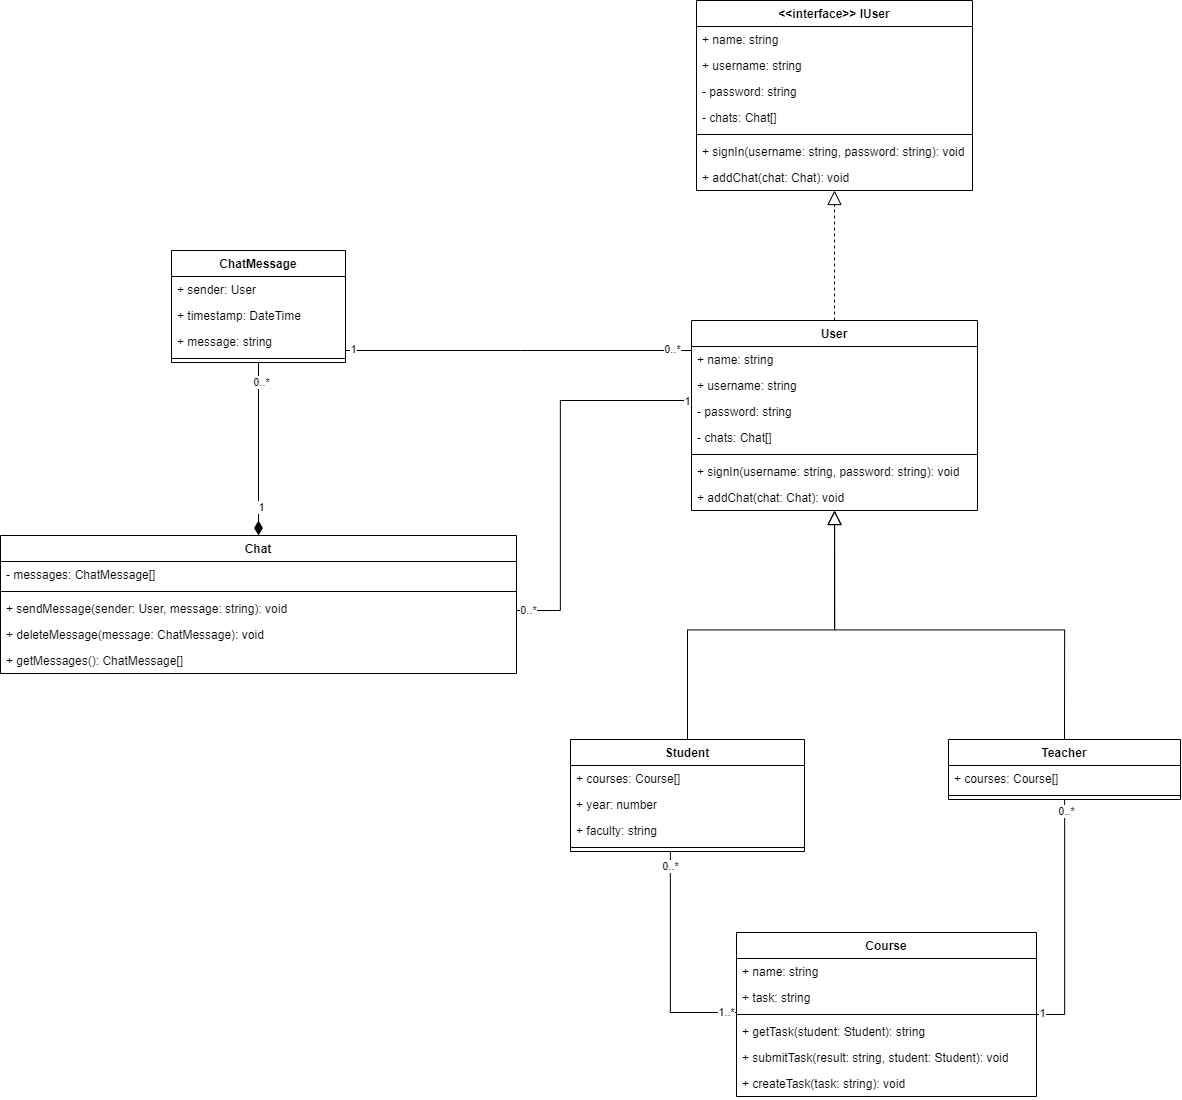

The diagram above was exported from draw.io. Its source (the exported page's mxGraphModel, read from the mxfile embedded in the PNG):
<mxGraphModel dx="3827" dy="2660" grid="1" gridSize="10" guides="1" tooltips="1" connect="1" arrows="0" fold="1" page="1" pageScale="1" pageWidth="827" pageHeight="1169" math="0" shadow="0">
  <root>
    <mxCell id="WIyWlLk6GJQsqaUBKTNV-0" />
    <mxCell id="WIyWlLk6GJQsqaUBKTNV-1" parent="WIyWlLk6GJQsqaUBKTNV-0" />
    <mxCell id="smnOxHgna7KKG46n1vhN-0" value="User" style="swimlane;fontStyle=1;align=center;verticalAlign=top;childLayout=stackLayout;horizontal=1;startSize=26;horizontalStack=0;resizeParent=1;resizeParentMax=0;resizeLast=0;collapsible=1;marginBottom=0;whiteSpace=wrap;html=1;" parent="WIyWlLk6GJQsqaUBKTNV-1" vertex="1">
      <mxGeometry x="131" y="160" width="286" height="190" as="geometry" />
    </mxCell>
    <mxCell id="smnOxHgna7KKG46n1vhN-1" value="+ name: string" style="text;strokeColor=none;fillColor=none;align=left;verticalAlign=top;spacingLeft=4;spacingRight=4;overflow=hidden;rotatable=0;points=[[0,0.5],[1,0.5]];portConstraint=eastwest;whiteSpace=wrap;html=1;" parent="smnOxHgna7KKG46n1vhN-0" vertex="1">
      <mxGeometry y="26" width="286" height="26" as="geometry" />
    </mxCell>
    <mxCell id="Vn2jGvoGDyOa7jBfPX1W-2" value="+ username: string" style="text;strokeColor=none;fillColor=none;align=left;verticalAlign=top;spacingLeft=4;spacingRight=4;overflow=hidden;rotatable=0;points=[[0,0.5],[1,0.5]];portConstraint=eastwest;whiteSpace=wrap;html=1;" parent="smnOxHgna7KKG46n1vhN-0" vertex="1">
      <mxGeometry y="52" width="286" height="26" as="geometry" />
    </mxCell>
    <mxCell id="Vn2jGvoGDyOa7jBfPX1W-3" value="- password: string" style="text;strokeColor=none;fillColor=none;align=left;verticalAlign=top;spacingLeft=4;spacingRight=4;overflow=hidden;rotatable=0;points=[[0,0.5],[1,0.5]];portConstraint=eastwest;whiteSpace=wrap;html=1;" parent="smnOxHgna7KKG46n1vhN-0" vertex="1">
      <mxGeometry y="78" width="286" height="26" as="geometry" />
    </mxCell>
    <mxCell id="smnOxHgna7KKG46n1vhN-85" value="- chats: Chat[]" style="text;strokeColor=none;fillColor=none;align=left;verticalAlign=top;spacingLeft=4;spacingRight=4;overflow=hidden;rotatable=0;points=[[0,0.5],[1,0.5]];portConstraint=eastwest;whiteSpace=wrap;html=1;" parent="smnOxHgna7KKG46n1vhN-0" vertex="1">
      <mxGeometry y="104" width="286" height="26" as="geometry" />
    </mxCell>
    <mxCell id="smnOxHgna7KKG46n1vhN-2" value="" style="line;strokeWidth=1;fillColor=none;align=left;verticalAlign=middle;spacingTop=-1;spacingLeft=3;spacingRight=3;rotatable=0;labelPosition=right;points=[];portConstraint=eastwest;strokeColor=inherit;" parent="smnOxHgna7KKG46n1vhN-0" vertex="1">
      <mxGeometry y="130" width="286" height="8" as="geometry" />
    </mxCell>
    <mxCell id="smnOxHgna7KKG46n1vhN-3" value="+ signIn(username: string, password: string): void" style="text;strokeColor=none;fillColor=none;align=left;verticalAlign=top;spacingLeft=4;spacingRight=4;overflow=hidden;rotatable=0;points=[[0,0.5],[1,0.5]];portConstraint=eastwest;whiteSpace=wrap;html=1;" parent="smnOxHgna7KKG46n1vhN-0" vertex="1">
      <mxGeometry y="138" width="286" height="26" as="geometry" />
    </mxCell>
    <mxCell id="pW2dVAKaNpDbFHzp1bdp-34" value="+ addChat(chat: Chat): void" style="text;strokeColor=none;fillColor=none;align=left;verticalAlign=top;spacingLeft=4;spacingRight=4;overflow=hidden;rotatable=0;points=[[0,0.5],[1,0.5]];portConstraint=eastwest;whiteSpace=wrap;html=1;" vertex="1" parent="smnOxHgna7KKG46n1vhN-0">
      <mxGeometry y="164" width="286" height="26" as="geometry" />
    </mxCell>
    <mxCell id="smnOxHgna7KKG46n1vhN-55" style="edgeStyle=orthogonalEdgeStyle;rounded=0;orthogonalLoop=1;jettySize=auto;html=1;exitX=0.5;exitY=0;exitDx=0;exitDy=0;entryX=0.5;entryY=1;entryDx=0;entryDy=0;endArrow=block;endFill=0;endSize=12;" parent="WIyWlLk6GJQsqaUBKTNV-1" source="smnOxHgna7KKG46n1vhN-4" target="smnOxHgna7KKG46n1vhN-0" edge="1">
      <mxGeometry relative="1" as="geometry" />
    </mxCell>
    <mxCell id="smnOxHgna7KKG46n1vhN-4" value="Student" style="swimlane;fontStyle=1;align=center;verticalAlign=top;childLayout=stackLayout;horizontal=1;startSize=26;horizontalStack=0;resizeParent=1;resizeParentMax=0;resizeLast=0;collapsible=1;marginBottom=0;whiteSpace=wrap;html=1;" parent="WIyWlLk6GJQsqaUBKTNV-1" vertex="1">
      <mxGeometry x="10" y="579" width="234" height="112" as="geometry" />
    </mxCell>
    <mxCell id="pW2dVAKaNpDbFHzp1bdp-7" value="+ courses: Course[]" style="text;strokeColor=none;fillColor=none;align=left;verticalAlign=top;spacingLeft=4;spacingRight=4;overflow=hidden;rotatable=0;points=[[0,0.5],[1,0.5]];portConstraint=eastwest;whiteSpace=wrap;html=1;" vertex="1" parent="smnOxHgna7KKG46n1vhN-4">
      <mxGeometry y="26" width="234" height="26" as="geometry" />
    </mxCell>
    <mxCell id="pW2dVAKaNpDbFHzp1bdp-52" value="+ year: number" style="text;strokeColor=none;fillColor=none;align=left;verticalAlign=top;spacingLeft=4;spacingRight=4;overflow=hidden;rotatable=0;points=[[0,0.5],[1,0.5]];portConstraint=eastwest;whiteSpace=wrap;html=1;" vertex="1" parent="smnOxHgna7KKG46n1vhN-4">
      <mxGeometry y="52" width="234" height="26" as="geometry" />
    </mxCell>
    <mxCell id="pW2dVAKaNpDbFHzp1bdp-60" value="+ faculty: string" style="text;strokeColor=none;fillColor=none;align=left;verticalAlign=top;spacingLeft=4;spacingRight=4;overflow=hidden;rotatable=0;points=[[0,0.5],[1,0.5]];portConstraint=eastwest;whiteSpace=wrap;html=1;" vertex="1" parent="smnOxHgna7KKG46n1vhN-4">
      <mxGeometry y="78" width="234" height="26" as="geometry" />
    </mxCell>
    <mxCell id="smnOxHgna7KKG46n1vhN-6" value="" style="line;strokeWidth=1;fillColor=none;align=left;verticalAlign=middle;spacingTop=-1;spacingLeft=3;spacingRight=3;rotatable=0;labelPosition=right;points=[];portConstraint=eastwest;strokeColor=inherit;" parent="smnOxHgna7KKG46n1vhN-4" vertex="1">
      <mxGeometry y="104" width="234" height="8" as="geometry" />
    </mxCell>
    <mxCell id="smnOxHgna7KKG46n1vhN-57" style="edgeStyle=orthogonalEdgeStyle;rounded=0;orthogonalLoop=1;jettySize=auto;html=1;exitX=0.5;exitY=0;exitDx=0;exitDy=0;endArrow=block;endFill=0;endSize=12;" parent="WIyWlLk6GJQsqaUBKTNV-1" source="smnOxHgna7KKG46n1vhN-8" target="smnOxHgna7KKG46n1vhN-0" edge="1">
      <mxGeometry relative="1" as="geometry" />
    </mxCell>
    <mxCell id="smnOxHgna7KKG46n1vhN-8" value="Teacher" style="swimlane;fontStyle=1;align=center;verticalAlign=top;childLayout=stackLayout;horizontal=1;startSize=26;horizontalStack=0;resizeParent=1;resizeParentMax=0;resizeLast=0;collapsible=1;marginBottom=0;whiteSpace=wrap;html=1;" parent="WIyWlLk6GJQsqaUBKTNV-1" vertex="1">
      <mxGeometry x="388" y="579" width="232" height="60" as="geometry">
        <mxRectangle x="348" y="467" width="110" height="30" as="alternateBounds" />
      </mxGeometry>
    </mxCell>
    <mxCell id="pW2dVAKaNpDbFHzp1bdp-32" value="+ courses: Course[]" style="text;strokeColor=none;fillColor=none;align=left;verticalAlign=top;spacingLeft=4;spacingRight=4;overflow=hidden;rotatable=0;points=[[0,0.5],[1,0.5]];portConstraint=eastwest;whiteSpace=wrap;html=1;" vertex="1" parent="smnOxHgna7KKG46n1vhN-8">
      <mxGeometry y="26" width="232" height="26" as="geometry" />
    </mxCell>
    <mxCell id="smnOxHgna7KKG46n1vhN-10" value="" style="line;strokeWidth=1;fillColor=none;align=left;verticalAlign=middle;spacingTop=-1;spacingLeft=3;spacingRight=3;rotatable=0;labelPosition=right;points=[];portConstraint=eastwest;strokeColor=inherit;" parent="smnOxHgna7KKG46n1vhN-8" vertex="1">
      <mxGeometry y="52" width="232" height="8" as="geometry" />
    </mxCell>
    <mxCell id="pW2dVAKaNpDbFHzp1bdp-65" style="edgeStyle=orthogonalEdgeStyle;rounded=0;orthogonalLoop=1;jettySize=auto;html=1;endArrow=none;endFill=0;" edge="1" parent="WIyWlLk6GJQsqaUBKTNV-1" source="smnOxHgna7KKG46n1vhN-70" target="smnOxHgna7KKG46n1vhN-0">
      <mxGeometry relative="1" as="geometry">
        <Array as="points">
          <mxPoint x="-40" y="190" />
          <mxPoint x="-40" y="190" />
        </Array>
      </mxGeometry>
    </mxCell>
    <mxCell id="pW2dVAKaNpDbFHzp1bdp-70" value="1" style="edgeLabel;html=1;align=center;verticalAlign=middle;resizable=0;points=[];" vertex="1" connectable="0" parent="pW2dVAKaNpDbFHzp1bdp-65">
      <mxGeometry x="-0.9328" y="2" relative="1" as="geometry">
        <mxPoint x="-5" as="offset" />
      </mxGeometry>
    </mxCell>
    <mxCell id="pW2dVAKaNpDbFHzp1bdp-71" value="0..*" style="edgeLabel;html=1;align=center;verticalAlign=middle;resizable=0;points=[];" vertex="1" connectable="0" parent="pW2dVAKaNpDbFHzp1bdp-65">
      <mxGeometry x="0.8783" y="2" relative="1" as="geometry">
        <mxPoint as="offset" />
      </mxGeometry>
    </mxCell>
    <mxCell id="smnOxHgna7KKG46n1vhN-70" value="ChatMessage" style="swimlane;fontStyle=1;align=center;verticalAlign=top;childLayout=stackLayout;horizontal=1;startSize=26;horizontalStack=0;resizeParent=1;resizeParentMax=0;resizeLast=0;collapsible=1;marginBottom=0;whiteSpace=wrap;html=1;" parent="WIyWlLk6GJQsqaUBKTNV-1" vertex="1">
      <mxGeometry x="-389" y="90" width="174" height="112" as="geometry" />
    </mxCell>
    <mxCell id="smnOxHgna7KKG46n1vhN-71" value="+ sender: User" style="text;strokeColor=none;fillColor=none;align=left;verticalAlign=top;spacingLeft=4;spacingRight=4;overflow=hidden;rotatable=0;points=[[0,0.5],[1,0.5]];portConstraint=eastwest;whiteSpace=wrap;html=1;" parent="smnOxHgna7KKG46n1vhN-70" vertex="1">
      <mxGeometry y="26" width="174" height="26" as="geometry" />
    </mxCell>
    <mxCell id="smnOxHgna7KKG46n1vhN-79" value="+ timestamp: DateTime" style="text;strokeColor=none;fillColor=none;align=left;verticalAlign=top;spacingLeft=4;spacingRight=4;overflow=hidden;rotatable=0;points=[[0,0.5],[1,0.5]];portConstraint=eastwest;whiteSpace=wrap;html=1;" parent="smnOxHgna7KKG46n1vhN-70" vertex="1">
      <mxGeometry y="52" width="174" height="26" as="geometry" />
    </mxCell>
    <mxCell id="smnOxHgna7KKG46n1vhN-80" value="+ message: string" style="text;strokeColor=none;fillColor=none;align=left;verticalAlign=top;spacingLeft=4;spacingRight=4;overflow=hidden;rotatable=0;points=[[0,0.5],[1,0.5]];portConstraint=eastwest;whiteSpace=wrap;html=1;" parent="smnOxHgna7KKG46n1vhN-70" vertex="1">
      <mxGeometry y="78" width="174" height="26" as="geometry" />
    </mxCell>
    <mxCell id="smnOxHgna7KKG46n1vhN-72" value="" style="line;strokeWidth=1;fillColor=none;align=left;verticalAlign=middle;spacingTop=-1;spacingLeft=3;spacingRight=3;rotatable=0;labelPosition=right;points=[];portConstraint=eastwest;strokeColor=inherit;" parent="smnOxHgna7KKG46n1vhN-70" vertex="1">
      <mxGeometry y="104" width="174" height="8" as="geometry" />
    </mxCell>
    <mxCell id="smnOxHgna7KKG46n1vhN-75" value="Chat" style="swimlane;fontStyle=1;align=center;verticalAlign=top;childLayout=stackLayout;horizontal=1;startSize=26;horizontalStack=0;resizeParent=1;resizeParentMax=0;resizeLast=0;collapsible=1;marginBottom=0;whiteSpace=wrap;html=1;" parent="WIyWlLk6GJQsqaUBKTNV-1" vertex="1">
      <mxGeometry x="-560" y="375" width="516" height="138" as="geometry" />
    </mxCell>
    <mxCell id="pW2dVAKaNpDbFHzp1bdp-4" value="- messages: ChatMessage[]" style="text;strokeColor=none;fillColor=none;align=left;verticalAlign=top;spacingLeft=4;spacingRight=4;overflow=hidden;rotatable=0;points=[[0,0.5],[1,0.5]];portConstraint=eastwest;whiteSpace=wrap;html=1;" vertex="1" parent="smnOxHgna7KKG46n1vhN-75">
      <mxGeometry y="26" width="516" height="26" as="geometry" />
    </mxCell>
    <mxCell id="smnOxHgna7KKG46n1vhN-77" value="" style="line;strokeWidth=1;fillColor=none;align=left;verticalAlign=middle;spacingTop=-1;spacingLeft=3;spacingRight=3;rotatable=0;labelPosition=right;points=[];portConstraint=eastwest;strokeColor=inherit;" parent="smnOxHgna7KKG46n1vhN-75" vertex="1">
      <mxGeometry y="52" width="516" height="8" as="geometry" />
    </mxCell>
    <mxCell id="smnOxHgna7KKG46n1vhN-78" value="+ sendMessage(sender: User, message: string): void" style="text;strokeColor=none;fillColor=none;align=left;verticalAlign=top;spacingLeft=4;spacingRight=4;overflow=hidden;rotatable=0;points=[[0,0.5],[1,0.5]];portConstraint=eastwest;whiteSpace=wrap;html=1;" parent="smnOxHgna7KKG46n1vhN-75" vertex="1">
      <mxGeometry y="60" width="516" height="26" as="geometry" />
    </mxCell>
    <mxCell id="smnOxHgna7KKG46n1vhN-81" value="+ deleteMessage(message: ChatMessage): void" style="text;strokeColor=none;fillColor=none;align=left;verticalAlign=top;spacingLeft=4;spacingRight=4;overflow=hidden;rotatable=0;points=[[0,0.5],[1,0.5]];portConstraint=eastwest;whiteSpace=wrap;html=1;" parent="smnOxHgna7KKG46n1vhN-75" vertex="1">
      <mxGeometry y="86" width="516" height="26" as="geometry" />
    </mxCell>
    <mxCell id="smnOxHgna7KKG46n1vhN-117" value="+ getMessages(): ChatMessage[]" style="text;strokeColor=none;fillColor=none;align=left;verticalAlign=top;spacingLeft=4;spacingRight=4;overflow=hidden;rotatable=0;points=[[0,0.5],[1,0.5]];portConstraint=eastwest;whiteSpace=wrap;html=1;" parent="smnOxHgna7KKG46n1vhN-75" vertex="1">
      <mxGeometry y="112" width="516" height="26" as="geometry" />
    </mxCell>
    <mxCell id="smnOxHgna7KKG46n1vhN-86" style="edgeStyle=orthogonalEdgeStyle;rounded=0;orthogonalLoop=1;jettySize=auto;html=1;endArrow=diamondThin;endFill=1;endSize=12;" parent="WIyWlLk6GJQsqaUBKTNV-1" source="smnOxHgna7KKG46n1vhN-70" target="smnOxHgna7KKG46n1vhN-75" edge="1">
      <mxGeometry relative="1" as="geometry">
        <mxPoint x="184" y="729" as="targetPoint" />
      </mxGeometry>
    </mxCell>
    <mxCell id="pW2dVAKaNpDbFHzp1bdp-2" value="1" style="edgeLabel;html=1;align=center;verticalAlign=middle;resizable=0;points=[];" vertex="1" connectable="0" parent="smnOxHgna7KKG46n1vhN-86">
      <mxGeometry x="0.7246" y="3" relative="1" as="geometry">
        <mxPoint x="-1" y="-5" as="offset" />
      </mxGeometry>
    </mxCell>
    <mxCell id="pW2dVAKaNpDbFHzp1bdp-3" value="0..*" style="edgeLabel;html=1;align=center;verticalAlign=middle;resizable=0;points=[];" vertex="1" connectable="0" parent="smnOxHgna7KKG46n1vhN-86">
      <mxGeometry x="-0.6842" relative="1" as="geometry">
        <mxPoint x="2" y="-10" as="offset" />
      </mxGeometry>
    </mxCell>
    <mxCell id="smnOxHgna7KKG46n1vhN-96" style="edgeStyle=orthogonalEdgeStyle;rounded=0;orthogonalLoop=1;jettySize=auto;html=1;endArrow=none;endFill=0;endSize=13;" parent="WIyWlLk6GJQsqaUBKTNV-1" source="smnOxHgna7KKG46n1vhN-0" target="smnOxHgna7KKG46n1vhN-75" edge="1">
      <mxGeometry relative="1" as="geometry">
        <Array as="points">
          <mxPoint y="240" />
          <mxPoint y="450" />
        </Array>
      </mxGeometry>
    </mxCell>
    <mxCell id="smnOxHgna7KKG46n1vhN-102" value="1" style="edgeLabel;html=1;align=center;verticalAlign=middle;resizable=0;points=[];" parent="smnOxHgna7KKG46n1vhN-96" vertex="1" connectable="0">
      <mxGeometry x="-0.978" relative="1" as="geometry">
        <mxPoint x="-3" as="offset" />
      </mxGeometry>
    </mxCell>
    <mxCell id="pW2dVAKaNpDbFHzp1bdp-69" value="0..*" style="edgeLabel;html=1;align=center;verticalAlign=middle;resizable=0;points=[];" vertex="1" connectable="0" parent="smnOxHgna7KKG46n1vhN-96">
      <mxGeometry x="0.9476" y="-1" relative="1" as="geometry">
        <mxPoint as="offset" />
      </mxGeometry>
    </mxCell>
    <mxCell id="smnOxHgna7KKG46n1vhN-108" value="&amp;lt;&amp;lt;interface&amp;gt;&amp;gt; IUser" style="swimlane;fontStyle=1;align=center;verticalAlign=top;childLayout=stackLayout;horizontal=1;startSize=26;horizontalStack=0;resizeParent=1;resizeParentMax=0;resizeLast=0;collapsible=1;marginBottom=0;whiteSpace=wrap;html=1;" parent="WIyWlLk6GJQsqaUBKTNV-1" vertex="1">
      <mxGeometry x="136" y="-160" width="276" height="190" as="geometry" />
    </mxCell>
    <mxCell id="smnOxHgna7KKG46n1vhN-113" value="+ name: string" style="text;strokeColor=none;fillColor=none;align=left;verticalAlign=top;spacingLeft=4;spacingRight=4;overflow=hidden;rotatable=0;points=[[0,0.5],[1,0.5]];portConstraint=eastwest;whiteSpace=wrap;html=1;" parent="smnOxHgna7KKG46n1vhN-108" vertex="1">
      <mxGeometry y="26" width="276" height="26" as="geometry" />
    </mxCell>
    <mxCell id="Vn2jGvoGDyOa7jBfPX1W-1" value="+ username: string" style="text;strokeColor=none;fillColor=none;align=left;verticalAlign=top;spacingLeft=4;spacingRight=4;overflow=hidden;rotatable=0;points=[[0,0.5],[1,0.5]];portConstraint=eastwest;whiteSpace=wrap;html=1;" parent="smnOxHgna7KKG46n1vhN-108" vertex="1">
      <mxGeometry y="52" width="276" height="26" as="geometry" />
    </mxCell>
    <mxCell id="Vn2jGvoGDyOa7jBfPX1W-0" value="- password: string" style="text;strokeColor=none;fillColor=none;align=left;verticalAlign=top;spacingLeft=4;spacingRight=4;overflow=hidden;rotatable=0;points=[[0,0.5],[1,0.5]];portConstraint=eastwest;whiteSpace=wrap;html=1;" parent="smnOxHgna7KKG46n1vhN-108" vertex="1">
      <mxGeometry y="78" width="276" height="26" as="geometry" />
    </mxCell>
    <mxCell id="pW2dVAKaNpDbFHzp1bdp-68" value="- chats: Chat[]" style="text;strokeColor=none;fillColor=none;align=left;verticalAlign=top;spacingLeft=4;spacingRight=4;overflow=hidden;rotatable=0;points=[[0,0.5],[1,0.5]];portConstraint=eastwest;whiteSpace=wrap;html=1;" vertex="1" parent="smnOxHgna7KKG46n1vhN-108">
      <mxGeometry y="104" width="276" height="26" as="geometry" />
    </mxCell>
    <mxCell id="smnOxHgna7KKG46n1vhN-110" value="" style="line;strokeWidth=1;fillColor=none;align=left;verticalAlign=middle;spacingTop=-1;spacingLeft=3;spacingRight=3;rotatable=0;labelPosition=right;points=[];portConstraint=eastwest;strokeColor=inherit;" parent="smnOxHgna7KKG46n1vhN-108" vertex="1">
      <mxGeometry y="130" width="276" height="8" as="geometry" />
    </mxCell>
    <mxCell id="smnOxHgna7KKG46n1vhN-115" value="+ signIn(username: string, password: string): void" style="text;strokeColor=none;fillColor=none;align=left;verticalAlign=top;spacingLeft=4;spacingRight=4;overflow=hidden;rotatable=0;points=[[0,0.5],[1,0.5]];portConstraint=eastwest;whiteSpace=wrap;html=1;" parent="smnOxHgna7KKG46n1vhN-108" vertex="1">
      <mxGeometry y="138" width="276" height="26" as="geometry" />
    </mxCell>
    <mxCell id="pW2dVAKaNpDbFHzp1bdp-67" value="+ addChat(chat: Chat): void" style="text;strokeColor=none;fillColor=none;align=left;verticalAlign=top;spacingLeft=4;spacingRight=4;overflow=hidden;rotatable=0;points=[[0,0.5],[1,0.5]];portConstraint=eastwest;whiteSpace=wrap;html=1;" vertex="1" parent="smnOxHgna7KKG46n1vhN-108">
      <mxGeometry y="164" width="276" height="26" as="geometry" />
    </mxCell>
    <mxCell id="smnOxHgna7KKG46n1vhN-116" style="edgeStyle=orthogonalEdgeStyle;rounded=0;orthogonalLoop=1;jettySize=auto;html=1;dashed=1;endArrow=block;endFill=0;endSize=12;" parent="WIyWlLk6GJQsqaUBKTNV-1" source="smnOxHgna7KKG46n1vhN-0" target="smnOxHgna7KKG46n1vhN-108" edge="1">
      <mxGeometry relative="1" as="geometry" />
    </mxCell>
    <mxCell id="pW2dVAKaNpDbFHzp1bdp-22" value="Course" style="swimlane;fontStyle=1;align=center;verticalAlign=top;childLayout=stackLayout;horizontal=1;startSize=26;horizontalStack=0;resizeParent=1;resizeParentMax=0;resizeLast=0;collapsible=1;marginBottom=0;whiteSpace=wrap;html=1;" vertex="1" parent="WIyWlLk6GJQsqaUBKTNV-1">
      <mxGeometry x="176" y="772" width="300" height="164" as="geometry" />
    </mxCell>
    <mxCell id="pW2dVAKaNpDbFHzp1bdp-35" value="+ name: string" style="text;strokeColor=none;fillColor=none;align=left;verticalAlign=top;spacingLeft=4;spacingRight=4;overflow=hidden;rotatable=0;points=[[0,0.5],[1,0.5]];portConstraint=eastwest;whiteSpace=wrap;html=1;" vertex="1" parent="pW2dVAKaNpDbFHzp1bdp-22">
      <mxGeometry y="26" width="300" height="26" as="geometry" />
    </mxCell>
    <mxCell id="pW2dVAKaNpDbFHzp1bdp-64" value="+ task: string" style="text;strokeColor=none;fillColor=none;align=left;verticalAlign=top;spacingLeft=4;spacingRight=4;overflow=hidden;rotatable=0;points=[[0,0.5],[1,0.5]];portConstraint=eastwest;whiteSpace=wrap;html=1;" vertex="1" parent="pW2dVAKaNpDbFHzp1bdp-22">
      <mxGeometry y="52" width="300" height="26" as="geometry" />
    </mxCell>
    <mxCell id="pW2dVAKaNpDbFHzp1bdp-25" value="" style="line;strokeWidth=1;fillColor=none;align=left;verticalAlign=middle;spacingTop=-1;spacingLeft=3;spacingRight=3;rotatable=0;labelPosition=right;points=[];portConstraint=eastwest;strokeColor=inherit;" vertex="1" parent="pW2dVAKaNpDbFHzp1bdp-22">
      <mxGeometry y="78" width="300" height="8" as="geometry" />
    </mxCell>
    <mxCell id="pW2dVAKaNpDbFHzp1bdp-36" value="+ getTask(student: Student): string" style="text;strokeColor=none;fillColor=none;align=left;verticalAlign=top;spacingLeft=4;spacingRight=4;overflow=hidden;rotatable=0;points=[[0,0.5],[1,0.5]];portConstraint=eastwest;whiteSpace=wrap;html=1;" vertex="1" parent="pW2dVAKaNpDbFHzp1bdp-22">
      <mxGeometry y="86" width="300" height="26" as="geometry" />
    </mxCell>
    <mxCell id="pW2dVAKaNpDbFHzp1bdp-37" value="+ submitTask(result: string, student: Student): void" style="text;strokeColor=none;fillColor=none;align=left;verticalAlign=top;spacingLeft=4;spacingRight=4;overflow=hidden;rotatable=0;points=[[0,0.5],[1,0.5]];portConstraint=eastwest;whiteSpace=wrap;html=1;" vertex="1" parent="pW2dVAKaNpDbFHzp1bdp-22">
      <mxGeometry y="112" width="300" height="26" as="geometry" />
    </mxCell>
    <mxCell id="pW2dVAKaNpDbFHzp1bdp-63" value="+ createTask(task: string): void" style="text;strokeColor=none;fillColor=none;align=left;verticalAlign=top;spacingLeft=4;spacingRight=4;overflow=hidden;rotatable=0;points=[[0,0.5],[1,0.5]];portConstraint=eastwest;whiteSpace=wrap;html=1;" vertex="1" parent="pW2dVAKaNpDbFHzp1bdp-22">
      <mxGeometry y="138" width="300" height="26" as="geometry" />
    </mxCell>
    <mxCell id="pW2dVAKaNpDbFHzp1bdp-30" style="edgeStyle=orthogonalEdgeStyle;rounded=0;orthogonalLoop=1;jettySize=auto;html=1;endArrow=none;endFill=0;" edge="1" parent="WIyWlLk6GJQsqaUBKTNV-1" source="pW2dVAKaNpDbFHzp1bdp-22" target="smnOxHgna7KKG46n1vhN-4">
      <mxGeometry relative="1" as="geometry">
        <Array as="points">
          <mxPoint x="110" y="852" />
        </Array>
      </mxGeometry>
    </mxCell>
    <mxCell id="pW2dVAKaNpDbFHzp1bdp-39" value="0..*" style="edgeLabel;html=1;align=center;verticalAlign=middle;resizable=0;points=[];" vertex="1" connectable="0" parent="pW2dVAKaNpDbFHzp1bdp-30">
      <mxGeometry x="0.8625" relative="1" as="geometry">
        <mxPoint x="-1" y="-2" as="offset" />
      </mxGeometry>
    </mxCell>
    <mxCell id="pW2dVAKaNpDbFHzp1bdp-40" value="1..*" style="edgeLabel;html=1;align=center;verticalAlign=middle;resizable=0;points=[];" vertex="1" connectable="0" parent="pW2dVAKaNpDbFHzp1bdp-30">
      <mxGeometry x="-0.8845" relative="1" as="geometry">
        <mxPoint x="3" y="-1" as="offset" />
      </mxGeometry>
    </mxCell>
    <mxCell id="pW2dVAKaNpDbFHzp1bdp-38" style="edgeStyle=orthogonalEdgeStyle;rounded=0;orthogonalLoop=1;jettySize=auto;html=1;endArrow=none;endFill=0;" edge="1" parent="WIyWlLk6GJQsqaUBKTNV-1" source="pW2dVAKaNpDbFHzp1bdp-22" target="smnOxHgna7KKG46n1vhN-8">
      <mxGeometry relative="1" as="geometry">
        <Array as="points">
          <mxPoint x="504" y="854" />
        </Array>
      </mxGeometry>
    </mxCell>
    <mxCell id="pW2dVAKaNpDbFHzp1bdp-41" value="1" style="edgeLabel;html=1;align=center;verticalAlign=middle;resizable=0;points=[];" vertex="1" connectable="0" parent="pW2dVAKaNpDbFHzp1bdp-38">
      <mxGeometry x="-0.955" y="3" relative="1" as="geometry">
        <mxPoint x="-1" y="1" as="offset" />
      </mxGeometry>
    </mxCell>
    <mxCell id="pW2dVAKaNpDbFHzp1bdp-42" value="0..*" style="edgeLabel;html=1;align=center;verticalAlign=middle;resizable=0;points=[];" vertex="1" connectable="0" parent="pW2dVAKaNpDbFHzp1bdp-38">
      <mxGeometry x="0.9671" relative="1" as="geometry">
        <mxPoint y="7" as="offset" />
      </mxGeometry>
    </mxCell>
  </root>
</mxGraphModel>